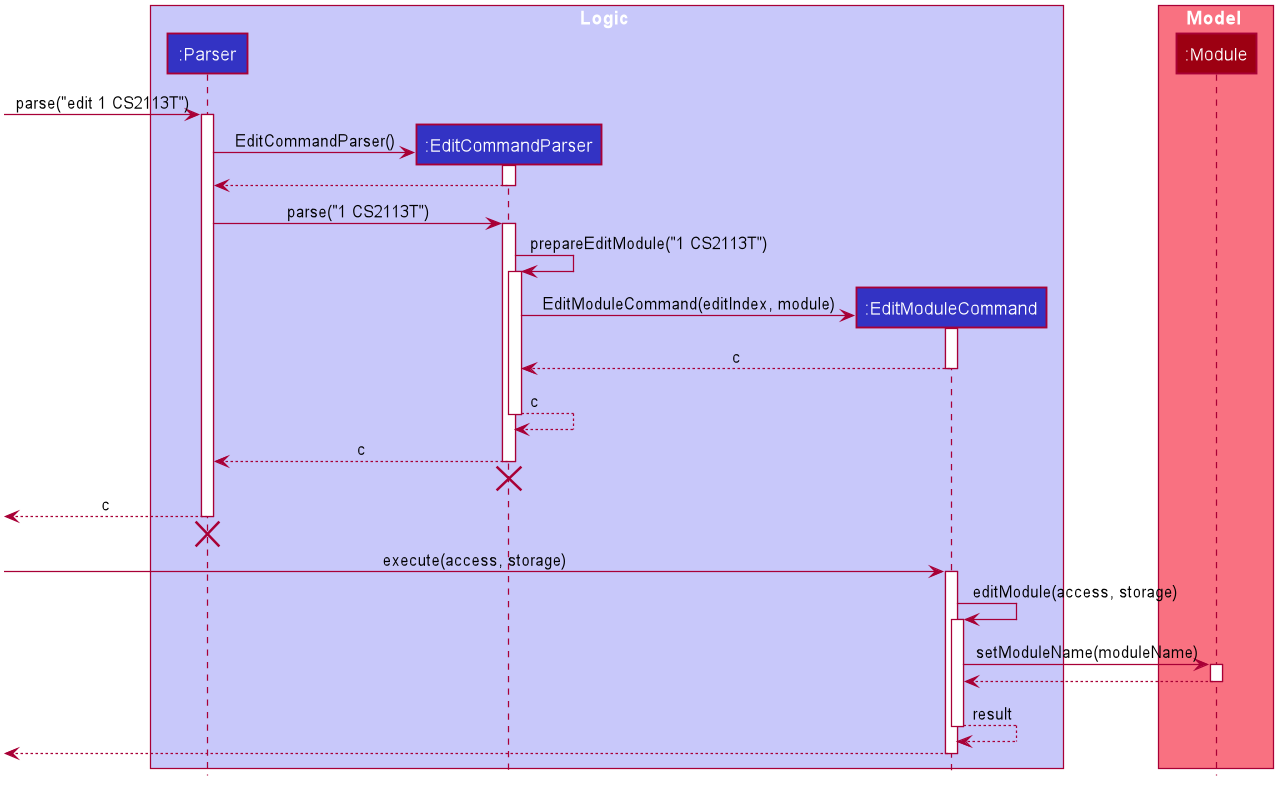

The diagram above was rendered by PlantUML. Its source (embedded in the PNG):
@startuml








skinparam BackgroundColor #FFFFFFF

skinparam Shadowing false

skinparam Class {
    FontColor #FFFFFF
    BorderThickness 1
    BorderColor #FFFFFF
    StereotypeFontColor #FFFFFF
    FontName Arial
}

skinparam Actor {
    BorderColor #000000
    Color #000000
    FontName Arial
}

skinparam Sequence {
    MessageAlign center
    BoxFontSize 15
    BoxPadding 0
    BoxFontColor #FFFFFF
    FontName Arial
}

skinparam Participant {
    FontColor #FFFFFFF
    Padding 20
}

skinparam MinClassWidth 50
skinparam ParticipantPadding 10
skinparam Shadowing false
skinparam DefaultTextAlignment center
skinparam packageStyle Rectangle
skinparam classAttributeIconSize 0
skinparam classAttributeFontColor white

hide footbox
hide members
hide circle

box Logic #C8C8FA
participant ":Parser" as Parser #3333C4
participant ":EditCommandParser" as EditCommandParser #3333C4
participant ":EditModuleCommand" as EditModuleCommand #3333C4
end box

box Model #F97181
participant ":Module" as Module #9D0012
end box

[-> Parser : parse("edit 1 CS2113T")
activate Parser

create EditCommandParser
Parser -> EditCommandParser : EditCommandParser()
activate EditCommandParser

EditCommandParser --> Parser
deactivate EditCommandParser

Parser -> EditCommandParser : parse("1 CS2113T")
activate EditCommandParser

EditCommandParser -> EditCommandParser : prepareEditModule("1 CS2113T")
activate EditCommandParser

create EditModuleCommand
EditCommandParser -> EditModuleCommand : EditModuleCommand(editIndex, module)
activate EditModuleCommand

EditModuleCommand --> EditCommandParser : c
deactivate EditModuleCommand

EditCommandParser --> EditCommandParser : c
deactivate EditCommandParser

EditCommandParser --> Parser : c
deactivate EditCommandParser
[<-[hidden]- EditCommandParser
destroy EditCommandParser

[<-- Parser : c
deactivate Parser
[<-[hidden]- Parser
destroy Parser

[-> EditModuleCommand : execute(access, storage)
activate EditModuleCommand

EditModuleCommand -> EditModuleCommand : editModule(access, storage)
activate EditModuleCommand

EditModuleCommand -> Module : setModuleName(moduleName)
activate Module

Module --> EditModuleCommand
deactivate Module

EditModuleCommand --> EditModuleCommand : result
deactivate EditModuleCommand

[<-- EditModuleCommand
deactivate EditModuleCommand
@enduml